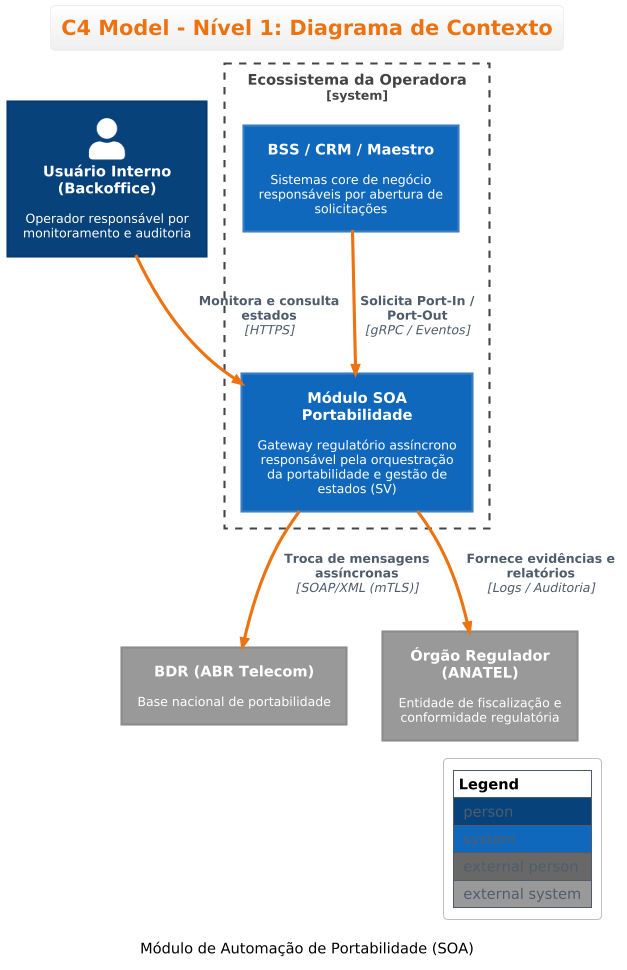

The diagram above was rendered by PlantUML. Its source (embedded in the PNG):
@startuml
!include https://raw.githubusercontent.com/plantuml-stdlib/C4-PlantUML/master/C4_Context.puml
!theme aws-orange
' Configurações de layout
LAYOUT_WITH_LEGEND()

title C4 Model - Nível 1: Diagrama de Contexto
caption Módulo de Automação de Portabilidade (SOA)

Person(backoffice, "Usuário Interno (Backoffice)", "Operador responsável por monitoramento e auditoria")

System_Boundary(operadora, "Ecossistema da Operadora") {
    System(soa, "Módulo SOA Portabilidade", "Gateway regulatório assíncrono responsável pela orquestração da portabilidade e gestão de estados (SV)")
    System(bss, "BSS / CRM / Maestro", "Sistemas core de negócio responsáveis por abertura de solicitações")
}

System_Ext(bdr, "BDR (ABR Telecom)", "Base nacional de portabilidade")
System_Ext(anatel, "Órgão Regulador (ANATEL)", "Entidade de fiscalização e conformidade regulatória")

' Relacionamentos
Rel(backoffice, soa, "Monitora e consulta estados", "HTTPS")
Rel(bss, soa, "Solicita Port-In / Port-Out", "gRPC / Eventos")
Rel(soa, bdr, "Troca de mensagens assíncronas", "SOAP/XML (mTLS)")
Rel(soa, anatel, "Fornece evidências e relatórios", "Logs / Auditoria")
@enduml